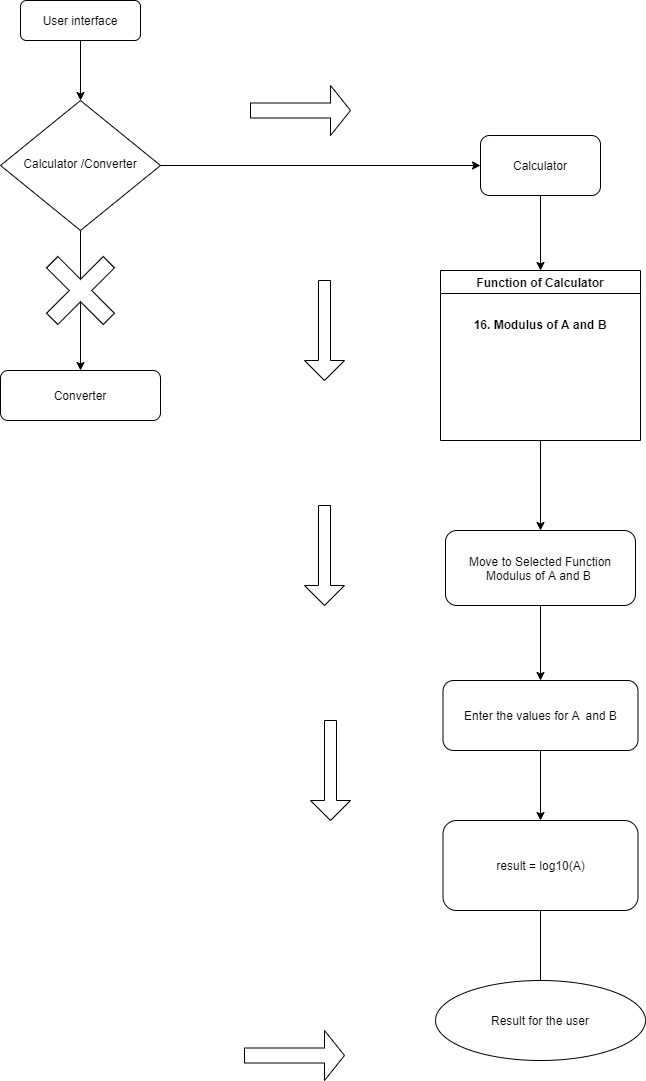

The diagram above was exported from draw.io. Its source (the exported page's mxGraphModel, read from the mxfile embedded in the PNG):
<mxGraphModel dx="460" dy="824" grid="1" gridSize="10" guides="1" tooltips="1" connect="1" arrows="1" fold="1" page="1" pageScale="1" pageWidth="827" pageHeight="1169" math="0" shadow="0">
  <root>
    <mxCell id="WIyWlLk6GJQsqaUBKTNV-0" />
    <mxCell id="WIyWlLk6GJQsqaUBKTNV-1" parent="WIyWlLk6GJQsqaUBKTNV-0" />
    <mxCell id="woiIGtfiR9zEG-T-wFo3-4" style="edgeStyle=orthogonalEdgeStyle;rounded=0;orthogonalLoop=1;jettySize=auto;html=1;exitX=0.5;exitY=1;exitDx=0;exitDy=0;entryX=0.5;entryY=0;entryDx=0;entryDy=0;" parent="WIyWlLk6GJQsqaUBKTNV-1" source="WIyWlLk6GJQsqaUBKTNV-3" target="WIyWlLk6GJQsqaUBKTNV-6" edge="1">
      <mxGeometry relative="1" as="geometry" />
    </mxCell>
    <mxCell id="WIyWlLk6GJQsqaUBKTNV-3" value="User interface&lt;br&gt;" style="rounded=1;whiteSpace=wrap;html=1;fontSize=12;glass=0;strokeWidth=1;shadow=0;" parent="WIyWlLk6GJQsqaUBKTNV-1" vertex="1">
      <mxGeometry x="90" y="30" width="120" height="40" as="geometry" />
    </mxCell>
    <mxCell id="woiIGtfiR9zEG-T-wFo3-5" style="edgeStyle=orthogonalEdgeStyle;rounded=0;orthogonalLoop=1;jettySize=auto;html=1;entryX=0;entryY=0.5;entryDx=0;entryDy=0;" parent="WIyWlLk6GJQsqaUBKTNV-1" source="WIyWlLk6GJQsqaUBKTNV-6" target="woiIGtfiR9zEG-T-wFo3-0" edge="1">
      <mxGeometry relative="1" as="geometry" />
    </mxCell>
    <mxCell id="3kft3gkb5o3B5D04hbvh-4" value="" style="edgeStyle=orthogonalEdgeStyle;rounded=0;orthogonalLoop=1;jettySize=auto;html=1;" parent="WIyWlLk6GJQsqaUBKTNV-1" source="WIyWlLk6GJQsqaUBKTNV-6" target="woiIGtfiR9zEG-T-wFo3-19" edge="1">
      <mxGeometry relative="1" as="geometry" />
    </mxCell>
    <mxCell id="WIyWlLk6GJQsqaUBKTNV-6" value="Calculator /Converter" style="rhombus;whiteSpace=wrap;html=1;shadow=0;fontFamily=Helvetica;fontSize=12;align=center;strokeWidth=1;spacing=6;spacingTop=-4;" parent="WIyWlLk6GJQsqaUBKTNV-1" vertex="1">
      <mxGeometry x="70" y="130" width="160" height="130" as="geometry" />
    </mxCell>
    <mxCell id="woiIGtfiR9zEG-T-wFo3-8" style="edgeStyle=orthogonalEdgeStyle;rounded=0;orthogonalLoop=1;jettySize=auto;html=1;exitX=0.5;exitY=1;exitDx=0;exitDy=0;entryX=0.5;entryY=0;entryDx=0;entryDy=0;" parent="WIyWlLk6GJQsqaUBKTNV-1" source="woiIGtfiR9zEG-T-wFo3-0" target="woiIGtfiR9zEG-T-wFo3-7" edge="1">
      <mxGeometry relative="1" as="geometry" />
    </mxCell>
    <mxCell id="woiIGtfiR9zEG-T-wFo3-0" value="Calculator" style="rounded=1;whiteSpace=wrap;html=1;" parent="WIyWlLk6GJQsqaUBKTNV-1" vertex="1">
      <mxGeometry x="550" y="165" width="120" height="60" as="geometry" />
    </mxCell>
    <mxCell id="woiIGtfiR9zEG-T-wFo3-13" style="edgeStyle=orthogonalEdgeStyle;rounded=0;orthogonalLoop=1;jettySize=auto;html=1;exitX=0.5;exitY=1;exitDx=0;exitDy=0;entryX=0.5;entryY=0;entryDx=0;entryDy=0;" parent="WIyWlLk6GJQsqaUBKTNV-1" source="woiIGtfiR9zEG-T-wFo3-7" target="woiIGtfiR9zEG-T-wFo3-10" edge="1">
      <mxGeometry relative="1" as="geometry" />
    </mxCell>
    <mxCell id="woiIGtfiR9zEG-T-wFo3-7" value="&#10;&#10;&#10;Function of Calculator&#10;&#10;&#10;16. Modulus of A and B" style="swimlane;" parent="WIyWlLk6GJQsqaUBKTNV-1" vertex="1">
      <mxGeometry x="510" y="300" width="200" height="170" as="geometry" />
    </mxCell>
    <mxCell id="woiIGtfiR9zEG-T-wFo3-12" style="edgeStyle=orthogonalEdgeStyle;rounded=0;orthogonalLoop=1;jettySize=auto;html=1;exitX=0.5;exitY=1;exitDx=0;exitDy=0;entryX=0.5;entryY=0;entryDx=0;entryDy=0;" parent="WIyWlLk6GJQsqaUBKTNV-1" source="woiIGtfiR9zEG-T-wFo3-10" target="woiIGtfiR9zEG-T-wFo3-11" edge="1">
      <mxGeometry relative="1" as="geometry" />
    </mxCell>
    <mxCell id="woiIGtfiR9zEG-T-wFo3-10" value="Move to Selected Function&lt;br&gt;Modulus of A and B&amp;nbsp;" style="rounded=1;whiteSpace=wrap;html=1;" parent="WIyWlLk6GJQsqaUBKTNV-1" vertex="1">
      <mxGeometry x="515" y="560" width="190" height="75" as="geometry" />
    </mxCell>
    <mxCell id="woiIGtfiR9zEG-T-wFo3-15" style="edgeStyle=orthogonalEdgeStyle;rounded=0;orthogonalLoop=1;jettySize=auto;html=1;entryX=0.5;entryY=0;entryDx=0;entryDy=0;" parent="WIyWlLk6GJQsqaUBKTNV-1" source="woiIGtfiR9zEG-T-wFo3-11" target="woiIGtfiR9zEG-T-wFo3-14" edge="1">
      <mxGeometry relative="1" as="geometry" />
    </mxCell>
    <mxCell id="woiIGtfiR9zEG-T-wFo3-11" value="Enter the values for A&amp;nbsp; and B" style="rounded=1;whiteSpace=wrap;html=1;" parent="WIyWlLk6GJQsqaUBKTNV-1" vertex="1">
      <mxGeometry x="512.5" y="710" width="195" height="70" as="geometry" />
    </mxCell>
    <mxCell id="woiIGtfiR9zEG-T-wFo3-17" value="" style="edgeStyle=orthogonalEdgeStyle;rounded=0;orthogonalLoop=1;jettySize=auto;html=1;" parent="WIyWlLk6GJQsqaUBKTNV-1" source="woiIGtfiR9zEG-T-wFo3-14" edge="1">
      <mxGeometry relative="1" as="geometry">
        <mxPoint x="610" y="1050" as="targetPoint" />
      </mxGeometry>
    </mxCell>
    <mxCell id="woiIGtfiR9zEG-T-wFo3-14" value="result = log10(A)" style="rounded=1;whiteSpace=wrap;html=1;" parent="WIyWlLk6GJQsqaUBKTNV-1" vertex="1">
      <mxGeometry x="512.5" y="850" width="195" height="90" as="geometry" />
    </mxCell>
    <mxCell id="woiIGtfiR9zEG-T-wFo3-18" value="Result for the user" style="ellipse;whiteSpace=wrap;html=1;" parent="WIyWlLk6GJQsqaUBKTNV-1" vertex="1">
      <mxGeometry x="505" y="1010" width="210" height="80" as="geometry" />
    </mxCell>
    <mxCell id="woiIGtfiR9zEG-T-wFo3-19" value="Converter" style="rounded=1;whiteSpace=wrap;html=1;" parent="WIyWlLk6GJQsqaUBKTNV-1" vertex="1">
      <mxGeometry x="70" y="400" width="160" height="50" as="geometry" />
    </mxCell>
    <mxCell id="3kft3gkb5o3B5D04hbvh-5" value="" style="shape=cross;whiteSpace=wrap;html=1;rotation=-45;" parent="WIyWlLk6GJQsqaUBKTNV-1" vertex="1">
      <mxGeometry x="110" y="280" width="80" height="80" as="geometry" />
    </mxCell>
    <mxCell id="3kft3gkb5o3B5D04hbvh-6" value="" style="shape=singleArrow;direction=south;whiteSpace=wrap;html=1;" parent="WIyWlLk6GJQsqaUBKTNV-1" vertex="1">
      <mxGeometry x="374" y="310" width="40" height="100" as="geometry" />
    </mxCell>
    <mxCell id="3kft3gkb5o3B5D04hbvh-7" value="" style="shape=singleArrow;direction=south;whiteSpace=wrap;html=1;" parent="WIyWlLk6GJQsqaUBKTNV-1" vertex="1">
      <mxGeometry x="374" y="535" width="40" height="100" as="geometry" />
    </mxCell>
    <mxCell id="3kft3gkb5o3B5D04hbvh-8" value="" style="shape=singleArrow;direction=south;whiteSpace=wrap;html=1;" parent="WIyWlLk6GJQsqaUBKTNV-1" vertex="1">
      <mxGeometry x="380" y="750" width="40" height="100" as="geometry" />
    </mxCell>
    <mxCell id="3kft3gkb5o3B5D04hbvh-10" value="" style="shape=singleArrow;whiteSpace=wrap;html=1;" parent="WIyWlLk6GJQsqaUBKTNV-1" vertex="1">
      <mxGeometry x="314" y="1060" width="100" height="50" as="geometry" />
    </mxCell>
    <mxCell id="3kft3gkb5o3B5D04hbvh-11" value="" style="shape=singleArrow;whiteSpace=wrap;html=1;" parent="WIyWlLk6GJQsqaUBKTNV-1" vertex="1">
      <mxGeometry x="320" y="115" width="100" height="50" as="geometry" />
    </mxCell>
  </root>
</mxGraphModel>